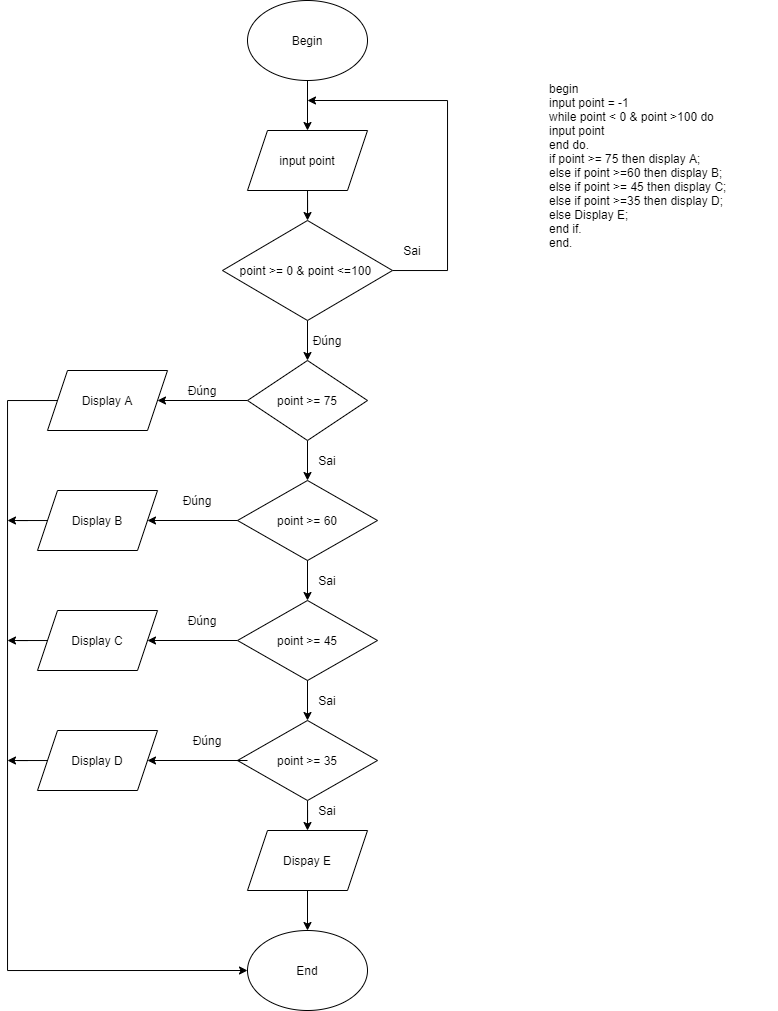

The diagram above was exported from draw.io. Its source (the exported page's mxGraphModel, read from the mxfile embedded in the PNG):
<mxGraphModel dx="593" dy="331" grid="1" gridSize="10" guides="1" tooltips="1" connect="1" arrows="1" fold="1" page="1" pageScale="1" pageWidth="850" pageHeight="1100" math="0" shadow="0">
  <root>
    <mxCell id="0" />
    <mxCell id="1" parent="0" />
    <mxCell id="WH_52vd8HADcRYbMzqkO-3" value="" style="edgeStyle=orthogonalEdgeStyle;rounded=0;orthogonalLoop=1;jettySize=auto;html=1;" edge="1" parent="1" source="WH_52vd8HADcRYbMzqkO-1" target="WH_52vd8HADcRYbMzqkO-2">
      <mxGeometry relative="1" as="geometry" />
    </mxCell>
    <mxCell id="WH_52vd8HADcRYbMzqkO-1" value="Begin" style="ellipse;whiteSpace=wrap;html=1;" vertex="1" parent="1">
      <mxGeometry x="250" y="60" width="120" height="80" as="geometry" />
    </mxCell>
    <mxCell id="WH_52vd8HADcRYbMzqkO-5" value="" style="edgeStyle=orthogonalEdgeStyle;rounded=0;orthogonalLoop=1;jettySize=auto;html=1;" edge="1" parent="1" source="WH_52vd8HADcRYbMzqkO-2" target="WH_52vd8HADcRYbMzqkO-4">
      <mxGeometry relative="1" as="geometry" />
    </mxCell>
    <mxCell id="WH_52vd8HADcRYbMzqkO-2" value="input point" style="shape=parallelogram;perimeter=parallelogramPerimeter;whiteSpace=wrap;html=1;fixedSize=1;" vertex="1" parent="1">
      <mxGeometry x="250" y="190" width="120" height="60" as="geometry" />
    </mxCell>
    <mxCell id="WH_52vd8HADcRYbMzqkO-6" style="edgeStyle=orthogonalEdgeStyle;rounded=0;orthogonalLoop=1;jettySize=auto;html=1;" edge="1" parent="1" source="WH_52vd8HADcRYbMzqkO-4">
      <mxGeometry relative="1" as="geometry">
        <mxPoint x="310" y="160" as="targetPoint" />
        <Array as="points">
          <mxPoint x="450" y="330" />
          <mxPoint x="450" y="160" />
        </Array>
      </mxGeometry>
    </mxCell>
    <mxCell id="WH_52vd8HADcRYbMzqkO-8" value="" style="edgeStyle=orthogonalEdgeStyle;rounded=0;orthogonalLoop=1;jettySize=auto;html=1;" edge="1" parent="1" source="WH_52vd8HADcRYbMzqkO-4" target="WH_52vd8HADcRYbMzqkO-7">
      <mxGeometry relative="1" as="geometry" />
    </mxCell>
    <mxCell id="WH_52vd8HADcRYbMzqkO-4" value="point &amp;gt;= 0 &amp;amp; point &amp;lt;=100&amp;nbsp;" style="rhombus;whiteSpace=wrap;html=1;" vertex="1" parent="1">
      <mxGeometry x="225" y="280" width="170" height="100" as="geometry" />
    </mxCell>
    <mxCell id="WH_52vd8HADcRYbMzqkO-12" value="" style="edgeStyle=orthogonalEdgeStyle;rounded=0;orthogonalLoop=1;jettySize=auto;html=1;" edge="1" parent="1" source="WH_52vd8HADcRYbMzqkO-7" target="WH_52vd8HADcRYbMzqkO-11">
      <mxGeometry relative="1" as="geometry" />
    </mxCell>
    <mxCell id="WH_52vd8HADcRYbMzqkO-15" value="" style="edgeStyle=orthogonalEdgeStyle;rounded=0;orthogonalLoop=1;jettySize=auto;html=1;" edge="1" parent="1" source="WH_52vd8HADcRYbMzqkO-7" target="WH_52vd8HADcRYbMzqkO-14">
      <mxGeometry relative="1" as="geometry" />
    </mxCell>
    <mxCell id="WH_52vd8HADcRYbMzqkO-7" value="point &amp;gt;= 75" style="rhombus;whiteSpace=wrap;html=1;" vertex="1" parent="1">
      <mxGeometry x="250" y="420" width="120" height="80" as="geometry" />
    </mxCell>
    <mxCell id="WH_52vd8HADcRYbMzqkO-9" value="Sai" style="text;html=1;strokeColor=none;fillColor=none;align=center;verticalAlign=middle;whiteSpace=wrap;rounded=0;" vertex="1" parent="1">
      <mxGeometry x="395" y="300" width="40" height="20" as="geometry" />
    </mxCell>
    <mxCell id="WH_52vd8HADcRYbMzqkO-10" value="Đúng" style="text;html=1;strokeColor=none;fillColor=none;align=center;verticalAlign=middle;whiteSpace=wrap;rounded=0;" vertex="1" parent="1">
      <mxGeometry x="310" y="390" width="40" height="20" as="geometry" />
    </mxCell>
    <mxCell id="WH_52vd8HADcRYbMzqkO-38" style="edgeStyle=orthogonalEdgeStyle;rounded=0;orthogonalLoop=1;jettySize=auto;html=1;entryX=0;entryY=0.5;entryDx=0;entryDy=0;" edge="1" parent="1" source="WH_52vd8HADcRYbMzqkO-11" target="WH_52vd8HADcRYbMzqkO-36">
      <mxGeometry relative="1" as="geometry">
        <Array as="points">
          <mxPoint x="10" y="460" />
          <mxPoint x="10" y="1030" />
        </Array>
      </mxGeometry>
    </mxCell>
    <mxCell id="WH_52vd8HADcRYbMzqkO-11" value="Display A" style="shape=parallelogram;perimeter=parallelogramPerimeter;whiteSpace=wrap;html=1;fixedSize=1;" vertex="1" parent="1">
      <mxGeometry x="50" y="430" width="120" height="60" as="geometry" />
    </mxCell>
    <mxCell id="WH_52vd8HADcRYbMzqkO-13" value="Đúng" style="text;html=1;strokeColor=none;fillColor=none;align=center;verticalAlign=middle;whiteSpace=wrap;rounded=0;" vertex="1" parent="1">
      <mxGeometry x="185" y="440" width="40" height="20" as="geometry" />
    </mxCell>
    <mxCell id="WH_52vd8HADcRYbMzqkO-18" value="" style="edgeStyle=orthogonalEdgeStyle;rounded=0;orthogonalLoop=1;jettySize=auto;html=1;" edge="1" parent="1" source="WH_52vd8HADcRYbMzqkO-14" target="WH_52vd8HADcRYbMzqkO-17">
      <mxGeometry relative="1" as="geometry" />
    </mxCell>
    <mxCell id="WH_52vd8HADcRYbMzqkO-14" value="point &amp;gt;= 60" style="rhombus;whiteSpace=wrap;html=1;" vertex="1" parent="1">
      <mxGeometry x="240" y="540" width="140" height="80" as="geometry" />
    </mxCell>
    <mxCell id="WH_52vd8HADcRYbMzqkO-16" value="Sai" style="text;html=1;strokeColor=none;fillColor=none;align=center;verticalAlign=middle;whiteSpace=wrap;rounded=0;" vertex="1" parent="1">
      <mxGeometry x="310" y="510" width="40" height="20" as="geometry" />
    </mxCell>
    <mxCell id="WH_52vd8HADcRYbMzqkO-39" style="edgeStyle=orthogonalEdgeStyle;rounded=0;orthogonalLoop=1;jettySize=auto;html=1;" edge="1" parent="1" source="WH_52vd8HADcRYbMzqkO-17">
      <mxGeometry relative="1" as="geometry">
        <mxPoint x="10" y="580" as="targetPoint" />
      </mxGeometry>
    </mxCell>
    <mxCell id="WH_52vd8HADcRYbMzqkO-17" value="Display B" style="shape=parallelogram;perimeter=parallelogramPerimeter;whiteSpace=wrap;html=1;fixedSize=1;" vertex="1" parent="1">
      <mxGeometry x="40" y="550" width="120" height="60" as="geometry" />
    </mxCell>
    <mxCell id="WH_52vd8HADcRYbMzqkO-20" value="Đúng" style="text;html=1;strokeColor=none;fillColor=none;align=center;verticalAlign=middle;whiteSpace=wrap;rounded=0;" vertex="1" parent="1">
      <mxGeometry x="180" y="550" width="40" height="20" as="geometry" />
    </mxCell>
    <mxCell id="WH_52vd8HADcRYbMzqkO-21" value="" style="edgeStyle=orthogonalEdgeStyle;rounded=0;orthogonalLoop=1;jettySize=auto;html=1;" edge="1" parent="1" target="WH_52vd8HADcRYbMzqkO-22">
      <mxGeometry relative="1" as="geometry">
        <mxPoint x="310" y="620" as="sourcePoint" />
      </mxGeometry>
    </mxCell>
    <mxCell id="WH_52vd8HADcRYbMzqkO-33" value="" style="edgeStyle=orthogonalEdgeStyle;rounded=0;orthogonalLoop=1;jettySize=auto;html=1;" edge="1" parent="1" source="WH_52vd8HADcRYbMzqkO-22" target="WH_52vd8HADcRYbMzqkO-28">
      <mxGeometry relative="1" as="geometry" />
    </mxCell>
    <mxCell id="WH_52vd8HADcRYbMzqkO-22" value="point &amp;gt;= 45" style="rhombus;whiteSpace=wrap;html=1;" vertex="1" parent="1">
      <mxGeometry x="240" y="660" width="140" height="80" as="geometry" />
    </mxCell>
    <mxCell id="WH_52vd8HADcRYbMzqkO-23" value="Sai" style="text;html=1;strokeColor=none;fillColor=none;align=center;verticalAlign=middle;whiteSpace=wrap;rounded=0;" vertex="1" parent="1">
      <mxGeometry x="310" y="630" width="40" height="20" as="geometry" />
    </mxCell>
    <mxCell id="WH_52vd8HADcRYbMzqkO-24" value="" style="edgeStyle=orthogonalEdgeStyle;rounded=0;orthogonalLoop=1;jettySize=auto;html=1;" edge="1" parent="1" target="WH_52vd8HADcRYbMzqkO-25">
      <mxGeometry relative="1" as="geometry">
        <mxPoint x="310" y="740" as="sourcePoint" />
      </mxGeometry>
    </mxCell>
    <mxCell id="WH_52vd8HADcRYbMzqkO-35" value="" style="edgeStyle=orthogonalEdgeStyle;rounded=0;orthogonalLoop=1;jettySize=auto;html=1;entryX=0.5;entryY=0;entryDx=0;entryDy=0;" edge="1" parent="1" source="WH_52vd8HADcRYbMzqkO-25" target="WH_52vd8HADcRYbMzqkO-34">
      <mxGeometry relative="1" as="geometry" />
    </mxCell>
    <mxCell id="WH_52vd8HADcRYbMzqkO-25" value="point &amp;gt;= 35" style="rhombus;whiteSpace=wrap;html=1;" vertex="1" parent="1">
      <mxGeometry x="240" y="780" width="140" height="80" as="geometry" />
    </mxCell>
    <mxCell id="WH_52vd8HADcRYbMzqkO-26" value="Sai" style="text;html=1;strokeColor=none;fillColor=none;align=center;verticalAlign=middle;whiteSpace=wrap;rounded=0;" vertex="1" parent="1">
      <mxGeometry x="310" y="750" width="40" height="20" as="geometry" />
    </mxCell>
    <mxCell id="WH_52vd8HADcRYbMzqkO-40" style="edgeStyle=orthogonalEdgeStyle;rounded=0;orthogonalLoop=1;jettySize=auto;html=1;" edge="1" parent="1" source="WH_52vd8HADcRYbMzqkO-28">
      <mxGeometry relative="1" as="geometry">
        <mxPoint x="10" y="700" as="targetPoint" />
      </mxGeometry>
    </mxCell>
    <mxCell id="WH_52vd8HADcRYbMzqkO-28" value="Display C" style="shape=parallelogram;perimeter=parallelogramPerimeter;whiteSpace=wrap;html=1;fixedSize=1;" vertex="1" parent="1">
      <mxGeometry x="40" y="670" width="120" height="60" as="geometry" />
    </mxCell>
    <mxCell id="WH_52vd8HADcRYbMzqkO-29" value="Đúng" style="text;html=1;strokeColor=none;fillColor=none;align=center;verticalAlign=middle;whiteSpace=wrap;rounded=0;" vertex="1" parent="1">
      <mxGeometry x="185" y="670" width="40" height="20" as="geometry" />
    </mxCell>
    <mxCell id="WH_52vd8HADcRYbMzqkO-30" value="" style="edgeStyle=orthogonalEdgeStyle;rounded=0;orthogonalLoop=1;jettySize=auto;html=1;" edge="1" parent="1" target="WH_52vd8HADcRYbMzqkO-31">
      <mxGeometry relative="1" as="geometry">
        <mxPoint x="250" y="820" as="sourcePoint" />
      </mxGeometry>
    </mxCell>
    <mxCell id="WH_52vd8HADcRYbMzqkO-41" style="edgeStyle=orthogonalEdgeStyle;rounded=0;orthogonalLoop=1;jettySize=auto;html=1;" edge="1" parent="1" source="WH_52vd8HADcRYbMzqkO-31">
      <mxGeometry relative="1" as="geometry">
        <mxPoint x="10" y="820" as="targetPoint" />
      </mxGeometry>
    </mxCell>
    <mxCell id="WH_52vd8HADcRYbMzqkO-31" value="Display D" style="shape=parallelogram;perimeter=parallelogramPerimeter;whiteSpace=wrap;html=1;fixedSize=1;" vertex="1" parent="1">
      <mxGeometry x="40" y="790" width="120" height="60" as="geometry" />
    </mxCell>
    <mxCell id="WH_52vd8HADcRYbMzqkO-32" value="Đúng" style="text;html=1;strokeColor=none;fillColor=none;align=center;verticalAlign=middle;whiteSpace=wrap;rounded=0;" vertex="1" parent="1">
      <mxGeometry x="190" y="790" width="40" height="20" as="geometry" />
    </mxCell>
    <mxCell id="WH_52vd8HADcRYbMzqkO-37" value="" style="edgeStyle=orthogonalEdgeStyle;rounded=0;orthogonalLoop=1;jettySize=auto;html=1;" edge="1" parent="1" source="WH_52vd8HADcRYbMzqkO-34" target="WH_52vd8HADcRYbMzqkO-36">
      <mxGeometry relative="1" as="geometry" />
    </mxCell>
    <mxCell id="WH_52vd8HADcRYbMzqkO-34" value="Dispay E" style="shape=parallelogram;perimeter=parallelogramPerimeter;whiteSpace=wrap;html=1;fixedSize=1;" vertex="1" parent="1">
      <mxGeometry x="250" y="890" width="120" height="60" as="geometry" />
    </mxCell>
    <mxCell id="WH_52vd8HADcRYbMzqkO-36" value="End" style="ellipse;whiteSpace=wrap;html=1;" vertex="1" parent="1">
      <mxGeometry x="250" y="990" width="120" height="80" as="geometry" />
    </mxCell>
    <mxCell id="WH_52vd8HADcRYbMzqkO-42" value="Sai" style="text;html=1;strokeColor=none;fillColor=none;align=center;verticalAlign=middle;whiteSpace=wrap;rounded=0;" vertex="1" parent="1">
      <mxGeometry x="310" y="860" width="40" height="20" as="geometry" />
    </mxCell>
    <mxCell id="WH_52vd8HADcRYbMzqkO-43" value="begin&lt;br&gt;input point = -1&lt;br&gt;while point &amp;lt; 0 &amp;amp; point &amp;gt;100 do&lt;br&gt;input point&lt;br&gt;end do.&lt;br&gt;if point &amp;gt;= 75 then display A;&lt;br&gt;else if point &amp;gt;=60 then display B;&lt;br&gt;else if point &amp;gt;= 45 then display C;&lt;br&gt;else if point &amp;gt;=35 then display D;&lt;br&gt;else Display E;&lt;br&gt;end if.&lt;br&gt;end." style="text;html=1;strokeColor=none;fillColor=none;align=left;verticalAlign=middle;whiteSpace=wrap;rounded=0;" vertex="1" parent="1">
      <mxGeometry x="550" y="140" width="230" height="170" as="geometry" />
    </mxCell>
  </root>
</mxGraphModel>